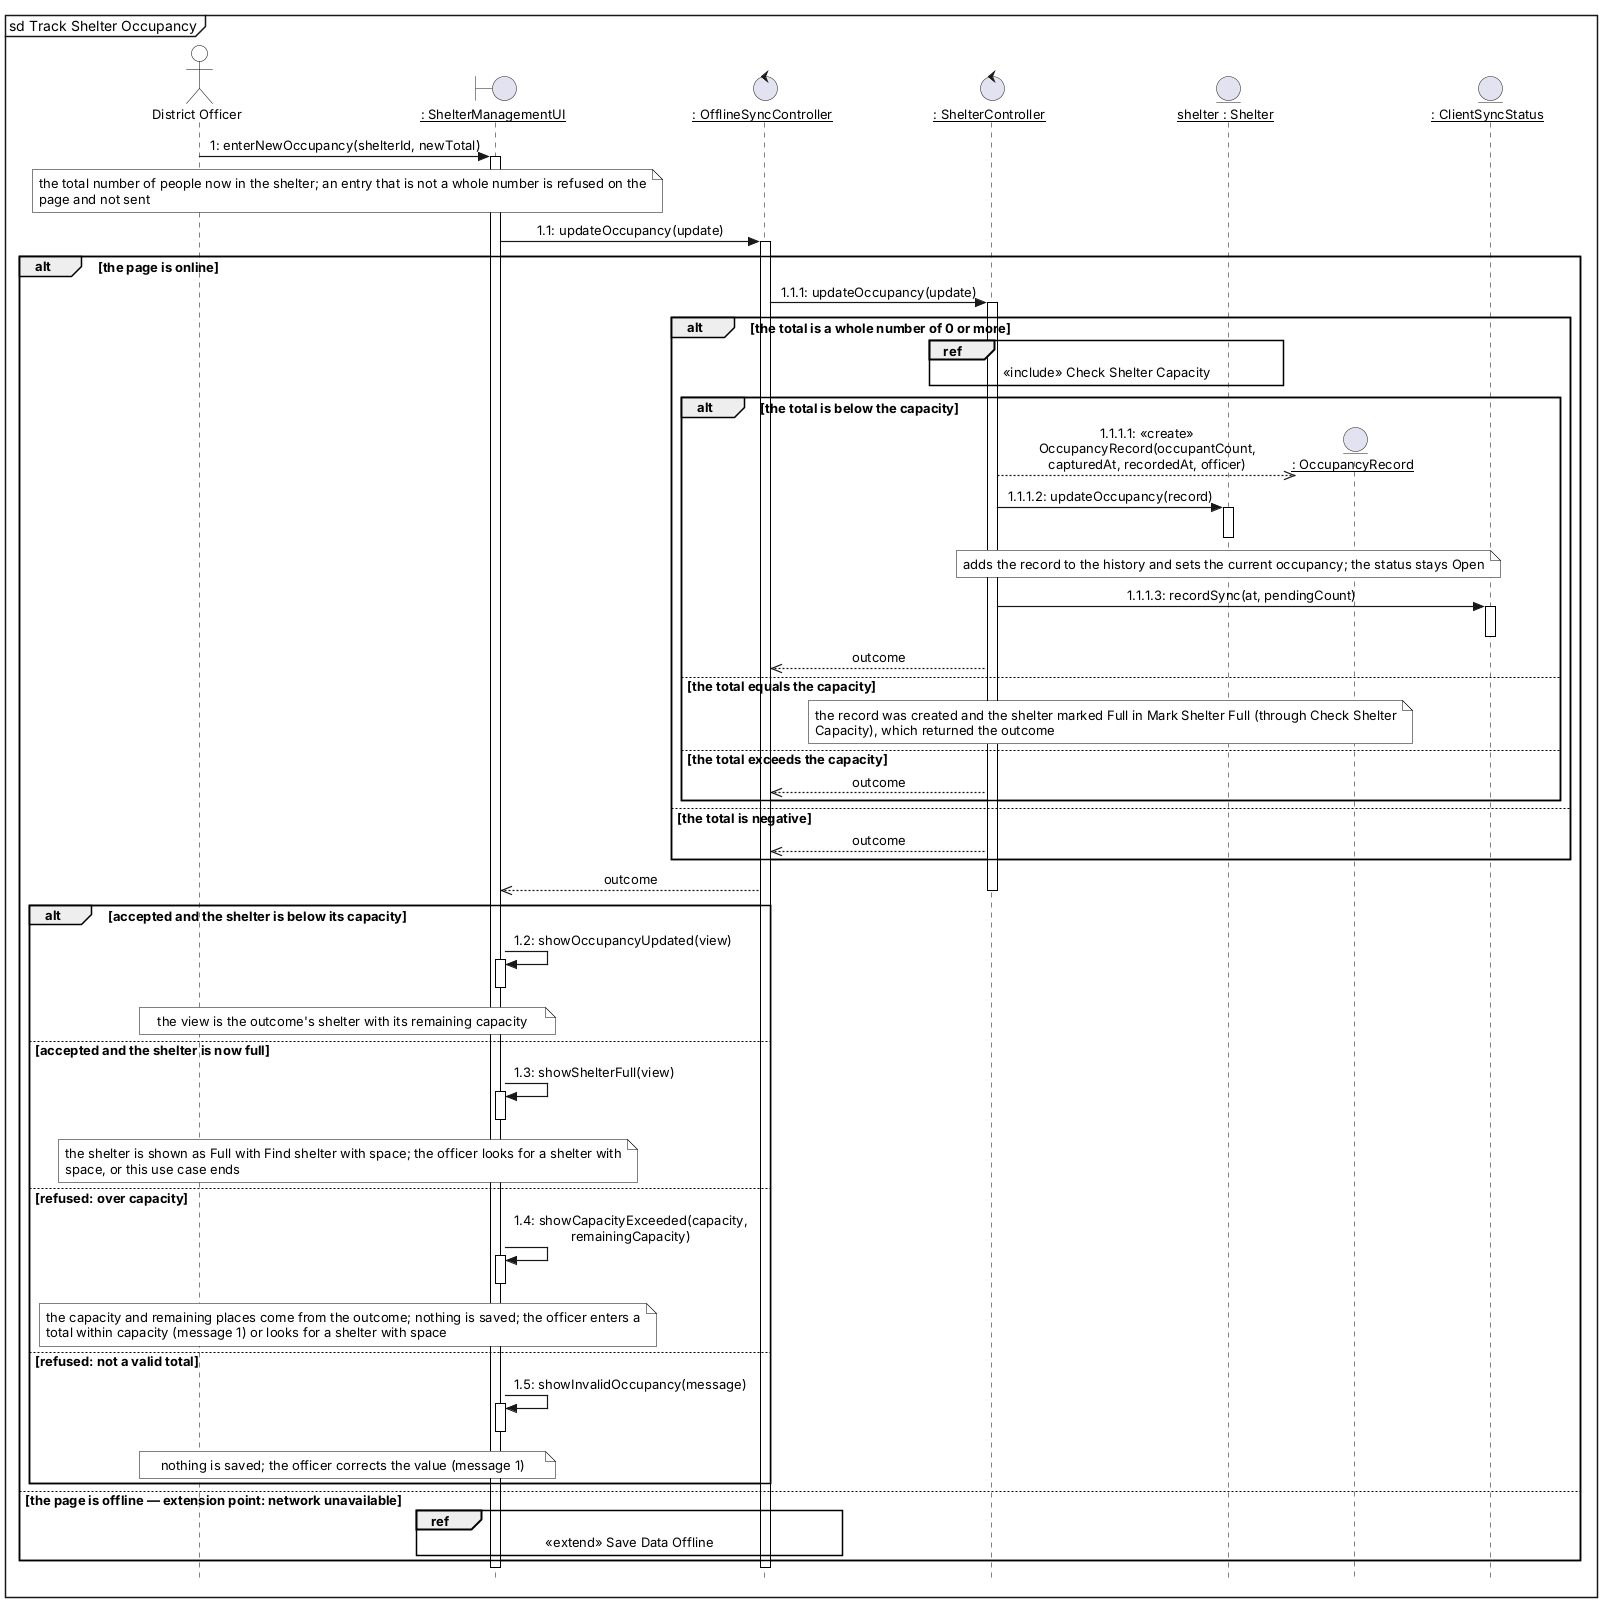

The diagram above was rendered by PlantUML. Its source (embedded in the PNG):
@startuml
skinparam style strictuml
skinparam shadowing false
skinparam sequenceMessageAlign center
skinparam maxMessageSize 280
skinparam defaultFontName Arial
skinparam defaultFontSize 13
skinparam ParticipantPadding 6
skinparam BoxPadding 2
skinparam Padding 1
skinparam sequenceArrowThickness 1.2
skinparam sequenceLifeLineBorderColor black
skinparam sequenceParticipantBorderColor black
skinparam sequenceParticipantBackgroundColor white
skinparam actorBorderColor black
skinparam actorBackgroundColor white
skinparam sequenceGroupBorderColor black
skinparam sequenceReferenceBorderColor black
skinparam noteBackgroundColor white
skinparam noteBorderColor black
hide footbox
mainframe sd Track Shelter Occupancy
actor "District Officer" as DO
boundary "__: ShelterManagementUI__" as SMUI
control "__: OfflineSyncController__" as OSC
control "__: ShelterController__" as SC
entity "__shelter : Shelter__" as SH
entity "__: OccupancyRecord__" as OR
entity "__: ClientSyncStatus__" as CSS
DO -> SMUI : 1: enterNewOccupancy(shelterId, newTotal)
activate SMUI
note over DO, SMUI : the total number of people now in the shelter; an entry that is not a whole number is refused on the\npage and not sent
SMUI -> OSC : 1.1: updateOccupancy(update)
activate OSC
alt the page is online
OSC -> SC : 1.1.1: updateOccupancy(update)
activate SC
alt the total is a whole number of 0 or more
ref over SC, SH : «include» Check Shelter Capacity
alt the total is below the capacity
create OR
SC -->> OR : 1.1.1.1: <<create>> OccupancyRecord(occupantCount, capturedAt, recordedAt, officer)
SC -> SH : 1.1.1.2: updateOccupancy(record)
activate SH
deactivate SH
note over SH : adds the record to the history and sets the current occupancy; the status stays Open
SC -> CSS : 1.1.1.3: recordSync(at, pendingCount)
activate CSS
deactivate CSS
SC -->> OSC : outcome
else the total equals the capacity
note over SC, SH : the record was created and the shelter marked Full in Mark Shelter Full (through Check Shelter\nCapacity), which returned the outcome
else the total exceeds the capacity
SC -->> OSC : outcome
end
else the total is negative
SC -->> OSC : outcome
end
OSC -->> SMUI : outcome
deactivate SC
alt accepted and the shelter is below its capacity
SMUI -> SMUI : 1.2: showOccupancyUpdated(view)
activate SMUI
deactivate SMUI
note over DO, SMUI : the view is the outcome's shelter with its remaining capacity
else accepted and the shelter is now full
SMUI -> SMUI : 1.3: showShelterFull(view)
activate SMUI
deactivate SMUI
note over DO, SMUI : the shelter is shown as Full with Find shelter with space; the officer looks for a shelter with\nspace, or this use case ends
else refused: over capacity
SMUI -> SMUI : 1.4: showCapacityExceeded(capacity, remainingCapacity)
activate SMUI
deactivate SMUI
note over DO, SMUI : the capacity and remaining places come from the outcome; nothing is saved; the officer enters a\ntotal within capacity (message 1) or looks for a shelter with space
else refused: not a valid total
SMUI -> SMUI : 1.5: showInvalidOccupancy(message)
activate SMUI
deactivate SMUI
note over DO, SMUI : nothing is saved; the officer corrects the value (message 1)
end
else the page is offline — extension point: network unavailable
ref over SMUI, OSC : «extend» Save Data Offline
end
deactivate OSC
deactivate SMUI
@enduml